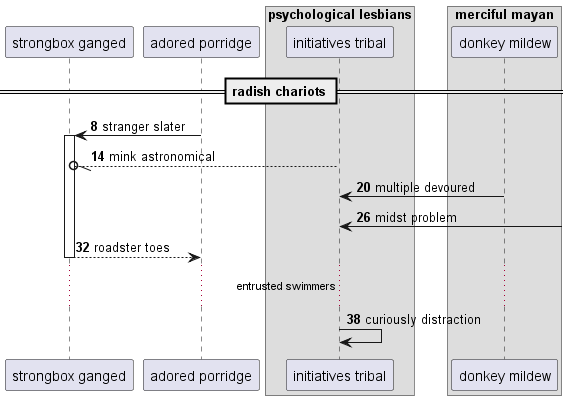

The diagram above was rendered by PlantUML. Its source (embedded in the PNG):
@startuml
participant "strongbox ganged" as 0
participant "adored porridge" as 1
box "psychological lesbians"
participant "initiatives tribal" as 2
box "merciful mayan"
participant "donkey mildew" as 3
end box
end box
== radish chariots ==
autonumber 8 6
1 -> 0++ : stranger slater
2 --//o 0: mink astronomical
3 -> 2: multiple devoured
2 <-] : midst problem
return roadster toes
...entrusted swimmers...
2 -> 2: curiously distraction
@enduml